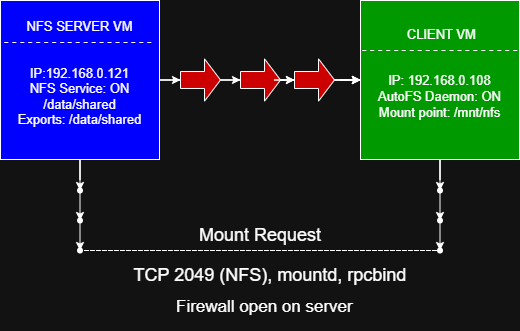

The diagram above was exported from draw.io. Its source (the exported page's mxGraphModel, read from the mxfile embedded in the PNG):
<mxGraphModel dx="866" dy="483" grid="1" gridSize="10" guides="1" tooltips="1" connect="1" arrows="1" fold="1" page="1" pageScale="1" pageWidth="827" pageHeight="1169" math="0" shadow="0">
  <root>
    <mxCell id="0" />
    <mxCell id="1" parent="0" />
    <mxCell id="DK58zEAmZejDVKcovrpp-8" edge="1" parent="1" source="DK58zEAmZejDVKcovrpp-1" style="edgeStyle=orthogonalEdgeStyle;rounded=0;orthogonalLoop=1;jettySize=auto;html=1;" target="DK58zEAmZejDVKcovrpp-7" value="">
      <mxGeometry relative="1" as="geometry" />
    </mxCell>
    <mxCell id="DK58zEAmZejDVKcovrpp-19" edge="1" parent="1" source="DK58zEAmZejDVKcovrpp-1" style="edgeStyle=orthogonalEdgeStyle;rounded=0;orthogonalLoop=1;jettySize=auto;html=1;" target="DK58zEAmZejDVKcovrpp-18" value="">
      <mxGeometry relative="1" as="geometry" />
    </mxCell>
    <mxCell id="DK58zEAmZejDVKcovrpp-1" parent="1" style="whiteSpace=wrap;html=1;aspect=fixed;fillColor=light-dark(#FFFFFF,#0000FF);" value="&lt;font style=&quot;font-size: 13px;&quot;&gt;&lt;span style=&quot;background-color: transparent; color: light-dark(rgb(0, 0, 0), rgb(255, 255, 255));&quot;&gt;NFS SERVER VM&lt;/span&gt;&lt;br&gt;&lt;span style=&quot;background-color: transparent; color: light-dark(rgb(0, 0, 0), rgb(255, 255, 255));&quot;&gt;- - - - - - - - - - - - - - - - - - -&amp;nbsp;&lt;/span&gt;&lt;/font&gt;&lt;div&gt;&lt;font style=&quot;font-size: 13px;&quot;&gt;&lt;span style=&quot;background-color: transparent; color: light-dark(rgb(0, 0, 0), rgb(255, 255, 255));&quot;&gt;&amp;nbsp;&lt;/span&gt;&lt;br&gt;&lt;span style=&quot;background-color: transparent; color: light-dark(rgb(0, 0, 0), rgb(255, 255, 255));&quot;&gt;IP:192.168.0.121&lt;/span&gt;&lt;br&gt;&lt;span style=&quot;background-color: transparent; color: light-dark(rgb(0, 0, 0), rgb(255, 255, 255));&quot;&gt;NFS Service: ON&lt;/span&gt;&lt;br&gt;&lt;span style=&quot;background-color: transparent; color: light-dark(rgb(0, 0, 0), rgb(255, 255, 255));&quot;&gt;/data/shared&lt;/span&gt;&lt;br&gt;&lt;/font&gt;&lt;div style=&quot;&quot;&gt;&lt;font style=&quot;font-size: 13px;&quot;&gt;&lt;span style=&quot;background-color: transparent; color: light-dark(rgb(0, 0, 0), rgb(255, 255, 255));&quot;&gt;Exports:&amp;nbsp;&lt;/span&gt;&lt;span style=&quot;background-color: transparent; color: light-dark(rgb(0, 0, 0), rgb(255, 255, 255));&quot;&gt;/data/shared&lt;/span&gt;&lt;/font&gt;&lt;/div&gt;&lt;div&gt;&lt;br&gt;&lt;/div&gt;&lt;/div&gt;" vertex="1">
      <mxGeometry height="159" width="159" x="140" y="80" as="geometry" />
    </mxCell>
    <mxCell id="DK58zEAmZejDVKcovrpp-21" edge="1" parent="1" source="DK58zEAmZejDVKcovrpp-6" style="edgeStyle=orthogonalEdgeStyle;rounded=0;orthogonalLoop=1;jettySize=auto;html=1;" target="DK58zEAmZejDVKcovrpp-20" value="">
      <mxGeometry relative="1" as="geometry" />
    </mxCell>
    <mxCell id="DK58zEAmZejDVKcovrpp-6" parent="1" style="whiteSpace=wrap;html=1;aspect=fixed;fillColor=light-dark(#FFFFFF,#009900);" value="&lt;font style=&quot;font-size: 13px;&quot;&gt;&amp;nbsp;CLIENT VM&lt;/font&gt;&lt;div&gt;&lt;font style=&quot;font-size: 13px;&quot;&gt;- - - - - - - - - - - - - - - - - - - -&lt;/font&gt;&lt;/div&gt;&lt;div&gt;&lt;font style=&quot;font-size: 13px;&quot;&gt;&lt;br&gt;&lt;/font&gt;&lt;div&gt;&lt;font style=&quot;font-size: 13px;&quot;&gt;IP: 192.168.0.108&lt;/font&gt;&lt;/div&gt;&lt;div&gt;&lt;font style=&quot;font-size: 13px;&quot;&gt;AutoFS Daemon: ON&lt;/font&gt;&lt;/div&gt;&lt;div&gt;&lt;font style=&quot;font-size: 13px;&quot;&gt;Mount point: /mnt/nfs&lt;/font&gt;&lt;/div&gt;&lt;div&gt;&lt;br&gt;&lt;/div&gt;&lt;/div&gt;" vertex="1">
      <mxGeometry height="159" width="159" x="500" y="80" as="geometry" />
    </mxCell>
    <mxCell id="DK58zEAmZejDVKcovrpp-10" edge="1" parent="1" source="DK58zEAmZejDVKcovrpp-7" style="edgeStyle=orthogonalEdgeStyle;rounded=0;orthogonalLoop=1;jettySize=auto;html=1;" target="DK58zEAmZejDVKcovrpp-9" value="">
      <mxGeometry relative="1" as="geometry" />
    </mxCell>
    <mxCell id="DK58zEAmZejDVKcovrpp-7" parent="1" style="shape=singleArrow;whiteSpace=wrap;html=1;arrowWidth=0.4;arrowSize=0.4;fillColor=light-dark(#FFFFFF,#CC0000);" value="" vertex="1">
      <mxGeometry height="42.38" width="40" x="320" y="138.31" as="geometry" />
    </mxCell>
    <mxCell id="DK58zEAmZejDVKcovrpp-11" edge="1" parent="1" source="DK58zEAmZejDVKcovrpp-9" style="edgeStyle=orthogonalEdgeStyle;rounded=0;orthogonalLoop=1;jettySize=auto;html=1;" target="DK58zEAmZejDVKcovrpp-6" value="">
      <mxGeometry relative="1" as="geometry" />
    </mxCell>
    <mxCell id="DK58zEAmZejDVKcovrpp-12" edge="1" parent="1" source="DK58zEAmZejDVKcovrpp-13" style="edgeStyle=orthogonalEdgeStyle;rounded=0;orthogonalLoop=1;jettySize=auto;html=1;" target="DK58zEAmZejDVKcovrpp-6" value="">
      <mxGeometry relative="1" as="geometry" />
    </mxCell>
    <mxCell id="DK58zEAmZejDVKcovrpp-14" edge="1" parent="1" source="DK58zEAmZejDVKcovrpp-9" style="edgeStyle=orthogonalEdgeStyle;rounded=0;orthogonalLoop=1;jettySize=auto;html=1;" target="DK58zEAmZejDVKcovrpp-13" value="">
      <mxGeometry relative="1" as="geometry" />
    </mxCell>
    <mxCell id="DK58zEAmZejDVKcovrpp-9" parent="1" style="shape=singleArrow;whiteSpace=wrap;html=1;arrowWidth=0.4;arrowSize=0.4;fillColor=light-dark(#FFFFFF,#CC0000);" value="" vertex="1">
      <mxGeometry height="42.38" width="40" x="380" y="138.31" as="geometry" />
    </mxCell>
    <mxCell id="DK58zEAmZejDVKcovrpp-15" edge="1" parent="1" source="DK58zEAmZejDVKcovrpp-9" style="edgeStyle=orthogonalEdgeStyle;rounded=0;orthogonalLoop=1;jettySize=auto;html=1;" target="DK58zEAmZejDVKcovrpp-13" value="">
      <mxGeometry relative="1" as="geometry">
        <mxPoint x="420" y="160" as="sourcePoint" />
        <mxPoint x="560" y="160" as="targetPoint" />
      </mxGeometry>
    </mxCell>
    <mxCell id="DK58zEAmZejDVKcovrpp-16" edge="1" parent="1" source="DK58zEAmZejDVKcovrpp-13" style="edgeStyle=orthogonalEdgeStyle;rounded=0;orthogonalLoop=1;jettySize=auto;html=1;" target="DK58zEAmZejDVKcovrpp-6" value="">
      <mxGeometry relative="1" as="geometry" />
    </mxCell>
    <mxCell id="DK58zEAmZejDVKcovrpp-17" edge="1" parent="1" source="DK58zEAmZejDVKcovrpp-13" style="edgeStyle=orthogonalEdgeStyle;rounded=0;orthogonalLoop=1;jettySize=auto;html=1;" target="DK58zEAmZejDVKcovrpp-6" value="">
      <mxGeometry relative="1" as="geometry" />
    </mxCell>
    <mxCell id="DK58zEAmZejDVKcovrpp-13" parent="1" style="shape=singleArrow;whiteSpace=wrap;html=1;arrowWidth=0.4;arrowSize=0.4;fillColor=light-dark(#FFFFFF,#CC0000);" value="" vertex="1">
      <mxGeometry height="42.38" width="40" x="434" y="138.31" as="geometry" />
    </mxCell>
    <mxCell id="DK58zEAmZejDVKcovrpp-23" edge="1" parent="1" source="DK58zEAmZejDVKcovrpp-18" style="edgeStyle=orthogonalEdgeStyle;rounded=0;orthogonalLoop=1;jettySize=auto;html=1;" target="DK58zEAmZejDVKcovrpp-22" value="">
      <mxGeometry relative="1" as="geometry" />
    </mxCell>
    <mxCell id="DK58zEAmZejDVKcovrpp-18" parent="1" style="shape=waypoint;sketch=0;size=6;pointerEvents=1;points=[];fillColor=light-dark(#FFFFFF,#0000FF);resizable=0;rotatable=0;perimeter=centerPerimeter;snapToPoint=1;" value="" vertex="1">
      <mxGeometry height="20" width="20" x="209.5" y="260" as="geometry" />
    </mxCell>
    <mxCell id="DK58zEAmZejDVKcovrpp-25" edge="1" parent="1" source="DK58zEAmZejDVKcovrpp-20" style="edgeStyle=orthogonalEdgeStyle;rounded=0;orthogonalLoop=1;jettySize=auto;html=1;" target="DK58zEAmZejDVKcovrpp-24" value="">
      <mxGeometry relative="1" as="geometry" />
    </mxCell>
    <mxCell id="DK58zEAmZejDVKcovrpp-20" parent="1" style="shape=waypoint;sketch=0;size=6;pointerEvents=1;points=[];fillColor=light-dark(#FFFFFF,#009900);resizable=0;rotatable=0;perimeter=centerPerimeter;snapToPoint=1;" value="" vertex="1">
      <mxGeometry height="20" width="20" x="569.5" y="260" as="geometry" />
    </mxCell>
    <mxCell id="DK58zEAmZejDVKcovrpp-27" edge="1" parent="1" source="DK58zEAmZejDVKcovrpp-22" style="edgeStyle=orthogonalEdgeStyle;rounded=0;orthogonalLoop=1;jettySize=auto;html=1;" target="DK58zEAmZejDVKcovrpp-26" value="">
      <mxGeometry relative="1" as="geometry" />
    </mxCell>
    <mxCell id="DK58zEAmZejDVKcovrpp-22" parent="1" style="shape=waypoint;sketch=0;size=6;pointerEvents=1;points=[];fillColor=light-dark(#FFFFFF,#0000FF);resizable=0;rotatable=0;perimeter=centerPerimeter;snapToPoint=1;" value="" vertex="1">
      <mxGeometry height="20" width="20" x="209.5" y="290" as="geometry" />
    </mxCell>
    <mxCell id="DK58zEAmZejDVKcovrpp-29" edge="1" parent="1" source="DK58zEAmZejDVKcovrpp-24" style="edgeStyle=orthogonalEdgeStyle;rounded=0;orthogonalLoop=1;jettySize=auto;html=1;" target="DK58zEAmZejDVKcovrpp-28" value="">
      <mxGeometry relative="1" as="geometry" />
    </mxCell>
    <mxCell id="DK58zEAmZejDVKcovrpp-24" parent="1" style="shape=waypoint;sketch=0;size=6;pointerEvents=1;points=[];fillColor=light-dark(#FFFFFF,#009900);resizable=0;rotatable=0;perimeter=centerPerimeter;snapToPoint=1;" value="" vertex="1">
      <mxGeometry height="20" width="20" x="569.5" y="290" as="geometry" />
    </mxCell>
    <mxCell id="DK58zEAmZejDVKcovrpp-26" parent="1" style="shape=waypoint;sketch=0;size=6;pointerEvents=1;points=[];fillColor=light-dark(#FFFFFF,#0000FF);resizable=0;rotatable=0;perimeter=centerPerimeter;snapToPoint=1;" value="" vertex="1">
      <mxGeometry height="20" width="20" x="209.5" y="320" as="geometry" />
    </mxCell>
    <mxCell id="DK58zEAmZejDVKcovrpp-28" parent="1" style="shape=waypoint;sketch=0;size=6;pointerEvents=1;points=[];fillColor=light-dark(#FFFFFF,#009900);resizable=0;rotatable=0;perimeter=centerPerimeter;snapToPoint=1;" value="" vertex="1">
      <mxGeometry height="20" width="20" x="569.5" y="320" as="geometry" />
    </mxCell>
    <mxCell id="DK58zEAmZejDVKcovrpp-31" edge="1" parent="1" source="DK58zEAmZejDVKcovrpp-26" style="endArrow=none;dashed=1;html=1;rounded=0;entryX=0.825;entryY=0.35;entryDx=0;entryDy=0;entryPerimeter=0;exitX=0.375;exitY=0.25;exitDx=0;exitDy=0;exitPerimeter=0;" target="DK58zEAmZejDVKcovrpp-26" value="">
      <mxGeometry height="50" relative="1" width="50" as="geometry">
        <Array as="points">
          <mxPoint x="580" y="330" />
        </Array>
        <mxPoint x="430" y="250" as="sourcePoint" />
        <mxPoint x="480" y="200" as="targetPoint" />
      </mxGeometry>
    </mxCell>
    <mxCell id="DK58zEAmZejDVKcovrpp-32" parent="1" style="text;html=1;whiteSpace=wrap;strokeColor=none;fillColor=none;align=center;verticalAlign=middle;rounded=0;" value="&lt;font style=&quot;font-size: 18px;&quot;&gt;Mount Request&lt;/font&gt;" vertex="1">
      <mxGeometry height="30" width="160" x="320" y="300" as="geometry" />
    </mxCell>
    <mxCell id="DK58zEAmZejDVKcovrpp-37" parent="1" style="text;html=1;whiteSpace=wrap;strokeColor=none;fillColor=none;align=center;verticalAlign=middle;rounded=0;" value="&lt;font style=&quot;font-size: 18px;&quot;&gt;TCP 2049 (NFS), mountd, rpcbind&lt;/font&gt;" vertex="1">
      <mxGeometry height="30" width="280" x="270" y="340" as="geometry" />
    </mxCell>
    <mxCell id="DK58zEAmZejDVKcovrpp-39" parent="1" style="text;whiteSpace=wrap;fontSize=17;" value="Firewall open on server" vertex="1">
      <mxGeometry height="40" width="256" x="313.5" y="370" as="geometry" />
    </mxCell>
  </root>
</mxGraphModel>